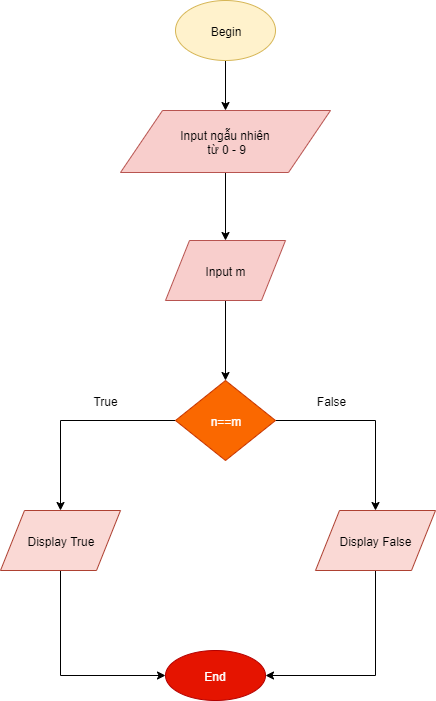

The diagram above was exported from draw.io. Its source (the exported page's mxGraphModel, read from the mxfile embedded in the PNG):
<mxGraphModel dx="1019" dy="597" grid="1" gridSize="10" guides="1" tooltips="1" connect="1" arrows="1" fold="1" page="1" pageScale="1" pageWidth="850" pageHeight="1100" math="0" shadow="0">
  <root>
    <mxCell id="0" />
    <mxCell id="1" parent="0" />
    <mxCell id="r0hWWtlvRiG8JxF_nA2v-12" style="edgeStyle=orthogonalEdgeStyle;rounded=0;orthogonalLoop=1;jettySize=auto;html=1;exitX=0.5;exitY=1;exitDx=0;exitDy=0;" edge="1" parent="1" source="r0hWWtlvRiG8JxF_nA2v-1" target="r0hWWtlvRiG8JxF_nA2v-11">
      <mxGeometry relative="1" as="geometry" />
    </mxCell>
    <mxCell id="r0hWWtlvRiG8JxF_nA2v-1" value="Begin" style="ellipse;whiteSpace=wrap;html=1;fillColor=#fff2cc;strokeColor=#d6b656;" vertex="1" parent="1">
      <mxGeometry x="380" y="80" width="100" height="60" as="geometry" />
    </mxCell>
    <mxCell id="r0hWWtlvRiG8JxF_nA2v-4" value="End" style="ellipse;whiteSpace=wrap;html=1;fillColor=#e51400;strokeColor=#B20000;fontColor=#ffffff;" vertex="1" parent="1">
      <mxGeometry x="370" y="730" width="100" height="50" as="geometry" />
    </mxCell>
    <mxCell id="r0hWWtlvRiG8JxF_nA2v-16" value="" style="edgeStyle=orthogonalEdgeStyle;rounded=0;orthogonalLoop=1;jettySize=auto;html=1;" edge="1" parent="1" source="r0hWWtlvRiG8JxF_nA2v-11" target="r0hWWtlvRiG8JxF_nA2v-14">
      <mxGeometry relative="1" as="geometry" />
    </mxCell>
    <mxCell id="r0hWWtlvRiG8JxF_nA2v-11" value="Input ngẫu nhiên&lt;br&gt;&amp;nbsp;từ 0 - 9" style="shape=parallelogram;perimeter=parallelogramPerimeter;whiteSpace=wrap;html=1;fillColor=#f8cecc;strokeColor=#b85450;" vertex="1" parent="1">
      <mxGeometry x="325" y="190" width="210" height="62" as="geometry" />
    </mxCell>
    <mxCell id="r0hWWtlvRiG8JxF_nA2v-18" value="" style="edgeStyle=orthogonalEdgeStyle;rounded=0;orthogonalLoop=1;jettySize=auto;html=1;" edge="1" parent="1" source="r0hWWtlvRiG8JxF_nA2v-14" target="r0hWWtlvRiG8JxF_nA2v-17">
      <mxGeometry relative="1" as="geometry" />
    </mxCell>
    <mxCell id="r0hWWtlvRiG8JxF_nA2v-14" value="Input m" style="shape=parallelogram;perimeter=parallelogramPerimeter;whiteSpace=wrap;html=1;fillColor=#f8cecc;strokeColor=#b85450;" vertex="1" parent="1">
      <mxGeometry x="370" y="320" width="120" height="60" as="geometry" />
    </mxCell>
    <mxCell id="r0hWWtlvRiG8JxF_nA2v-21" style="edgeStyle=orthogonalEdgeStyle;rounded=0;orthogonalLoop=1;jettySize=auto;html=1;entryX=0.5;entryY=0;entryDx=0;entryDy=0;" edge="1" parent="1" source="r0hWWtlvRiG8JxF_nA2v-17" target="r0hWWtlvRiG8JxF_nA2v-19">
      <mxGeometry relative="1" as="geometry">
        <mxPoint x="260" y="500" as="targetPoint" />
      </mxGeometry>
    </mxCell>
    <mxCell id="r0hWWtlvRiG8JxF_nA2v-23" style="edgeStyle=orthogonalEdgeStyle;rounded=0;orthogonalLoop=1;jettySize=auto;html=1;" edge="1" parent="1" source="r0hWWtlvRiG8JxF_nA2v-17" target="r0hWWtlvRiG8JxF_nA2v-20">
      <mxGeometry relative="1" as="geometry" />
    </mxCell>
    <mxCell id="r0hWWtlvRiG8JxF_nA2v-17" value="n==m" style="rhombus;whiteSpace=wrap;html=1;fillColor=#fa6800;strokeColor=#C73500;fontColor=#ffffff;" vertex="1" parent="1">
      <mxGeometry x="380" y="460" width="100" height="80" as="geometry" />
    </mxCell>
    <mxCell id="r0hWWtlvRiG8JxF_nA2v-31" style="edgeStyle=orthogonalEdgeStyle;rounded=0;orthogonalLoop=1;jettySize=auto;html=1;exitX=0.5;exitY=1;exitDx=0;exitDy=0;entryX=0;entryY=0.5;entryDx=0;entryDy=0;" edge="1" parent="1" source="r0hWWtlvRiG8JxF_nA2v-19" target="r0hWWtlvRiG8JxF_nA2v-4">
      <mxGeometry relative="1" as="geometry" />
    </mxCell>
    <mxCell id="r0hWWtlvRiG8JxF_nA2v-19" value="Display True" style="shape=parallelogram;perimeter=parallelogramPerimeter;whiteSpace=wrap;html=1;fillColor=#fad9d5;strokeColor=#ae4132;" vertex="1" parent="1">
      <mxGeometry x="205" y="590" width="120" height="60" as="geometry" />
    </mxCell>
    <mxCell id="r0hWWtlvRiG8JxF_nA2v-29" style="edgeStyle=orthogonalEdgeStyle;rounded=0;orthogonalLoop=1;jettySize=auto;html=1;exitX=0.5;exitY=1;exitDx=0;exitDy=0;entryX=1;entryY=0.5;entryDx=0;entryDy=0;" edge="1" parent="1" source="r0hWWtlvRiG8JxF_nA2v-20" target="r0hWWtlvRiG8JxF_nA2v-4">
      <mxGeometry relative="1" as="geometry" />
    </mxCell>
    <mxCell id="r0hWWtlvRiG8JxF_nA2v-20" value="Display False" style="shape=parallelogram;perimeter=parallelogramPerimeter;whiteSpace=wrap;html=1;fillColor=#fad9d5;strokeColor=#ae4132;" vertex="1" parent="1">
      <mxGeometry x="520" y="590" width="120" height="60" as="geometry" />
    </mxCell>
    <mxCell id="r0hWWtlvRiG8JxF_nA2v-24" value="True" style="text;html=1;strokeColor=none;fillColor=none;align=center;verticalAlign=middle;whiteSpace=wrap;rounded=0;" vertex="1" parent="1">
      <mxGeometry x="290" y="470" width="40" height="20" as="geometry" />
    </mxCell>
    <mxCell id="r0hWWtlvRiG8JxF_nA2v-25" value="False" style="text;html=1;strokeColor=none;fillColor=none;align=center;verticalAlign=middle;whiteSpace=wrap;rounded=0;" vertex="1" parent="1">
      <mxGeometry x="515" y="470" width="40" height="20" as="geometry" />
    </mxCell>
  </root>
</mxGraphModel>